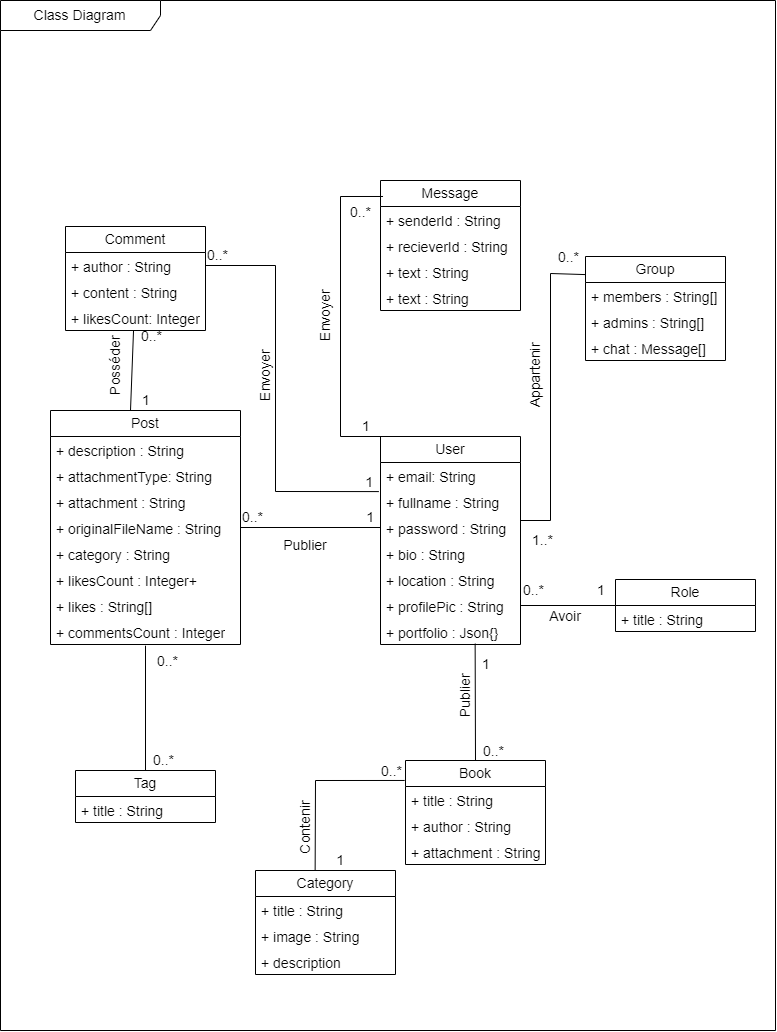

The diagram above was exported from draw.io. Its source (the exported page's mxGraphModel, read from the mxfile embedded in the PNG):
<mxGraphModel dx="1109" dy="1904" grid="1" gridSize="10" guides="1" tooltips="1" connect="1" arrows="1" fold="1" page="1" pageScale="1" pageWidth="850" pageHeight="1100" background="#FFFFFF" math="0" shadow="0">
  <root>
    <mxCell id="0" />
    <mxCell id="1" parent="0" />
    <mxCell id="2" value="Class Diagram" style="shape=umlFrame;whiteSpace=wrap;html=1;pointerEvents=0;recursiveResize=0;container=1;collapsible=0;width=160;fillColor=#FFFFFF;fontSize=14;" parent="1" vertex="1">
      <mxGeometry x="45" y="-1080" width="775" height="1030" as="geometry" />
    </mxCell>
    <mxCell id="3" value="User" style="swimlane;fontStyle=0;childLayout=stackLayout;horizontal=1;startSize=26;fillColor=none;horizontalStack=0;resizeParent=1;resizeParentMax=0;resizeLast=0;collapsible=1;marginBottom=0;whiteSpace=wrap;html=1;fontSize=14;" parent="2" vertex="1">
      <mxGeometry x="380" y="436" width="140" height="208" as="geometry" />
    </mxCell>
    <mxCell id="4" value="+ email: String" style="text;strokeColor=none;fillColor=none;align=left;verticalAlign=top;spacingLeft=4;spacingRight=4;overflow=hidden;rotatable=0;points=[[0,0.5],[1,0.5]];portConstraint=eastwest;whiteSpace=wrap;html=1;fontSize=14;" parent="3" vertex="1">
      <mxGeometry y="26" width="140" height="26" as="geometry" />
    </mxCell>
    <mxCell id="5" value="+ fullname : String" style="text;strokeColor=none;fillColor=none;align=left;verticalAlign=top;spacingLeft=4;spacingRight=4;overflow=hidden;rotatable=0;points=[[0,0.5],[1,0.5]];portConstraint=eastwest;whiteSpace=wrap;html=1;fontSize=14;" parent="3" vertex="1">
      <mxGeometry y="52" width="140" height="26" as="geometry" />
    </mxCell>
    <mxCell id="9" value="+ password : String" style="text;strokeColor=none;fillColor=none;align=left;verticalAlign=top;spacingLeft=4;spacingRight=4;overflow=hidden;rotatable=0;points=[[0,0.5],[1,0.5]];portConstraint=eastwest;whiteSpace=wrap;html=1;fontSize=14;" parent="3" vertex="1">
      <mxGeometry y="78" width="140" height="26" as="geometry" />
    </mxCell>
    <mxCell id="10" value="+ bio : String" style="text;strokeColor=none;fillColor=none;align=left;verticalAlign=top;spacingLeft=4;spacingRight=4;overflow=hidden;rotatable=0;points=[[0,0.5],[1,0.5]];portConstraint=eastwest;whiteSpace=wrap;html=1;fontSize=14;" parent="3" vertex="1">
      <mxGeometry y="104" width="140" height="26" as="geometry" />
    </mxCell>
    <mxCell id="12" value="+ location : String" style="text;strokeColor=none;fillColor=none;align=left;verticalAlign=top;spacingLeft=4;spacingRight=4;overflow=hidden;rotatable=0;points=[[0,0.5],[1,0.5]];portConstraint=eastwest;whiteSpace=wrap;html=1;fontSize=14;" parent="3" vertex="1">
      <mxGeometry y="130" width="140" height="26" as="geometry" />
    </mxCell>
    <mxCell id="14" value="+ profilePic : String" style="text;strokeColor=none;fillColor=none;align=left;verticalAlign=top;spacingLeft=4;spacingRight=4;overflow=hidden;rotatable=0;points=[[0,0.5],[1,0.5]];portConstraint=eastwest;whiteSpace=wrap;html=1;fontSize=14;" parent="3" vertex="1">
      <mxGeometry y="156" width="140" height="26" as="geometry" />
    </mxCell>
    <mxCell id="15" value="+ portfolio : Json{}" style="text;strokeColor=none;fillColor=none;align=left;verticalAlign=top;spacingLeft=4;spacingRight=4;overflow=hidden;rotatable=0;points=[[0,0.5],[1,0.5]];portConstraint=eastwest;whiteSpace=wrap;html=1;fontSize=14;" parent="3" vertex="1">
      <mxGeometry y="182" width="140" height="26" as="geometry" />
    </mxCell>
    <mxCell id="20" value="Post" style="swimlane;fontStyle=0;childLayout=stackLayout;horizontal=1;startSize=26;fillColor=none;horizontalStack=0;resizeParent=1;resizeParentMax=0;resizeLast=0;collapsible=1;marginBottom=0;whiteSpace=wrap;html=1;fontSize=14;" parent="2" vertex="1">
      <mxGeometry x="50" y="410" width="190" height="234" as="geometry" />
    </mxCell>
    <mxCell id="83" value="" style="endArrow=none;html=1;rounded=0;fontSize=14;" parent="20" target="30" edge="1">
      <mxGeometry relative="1" as="geometry">
        <mxPoint x="80" as="sourcePoint" />
        <mxPoint x="240" as="targetPoint" />
      </mxGeometry>
    </mxCell>
    <mxCell id="84" value="1" style="resizable=0;html=1;whiteSpace=wrap;align=left;verticalAlign=bottom;fontSize=14;" parent="83" connectable="0" vertex="1">
      <mxGeometry x="-1" relative="1" as="geometry">
        <mxPoint x="10" as="offset" />
      </mxGeometry>
    </mxCell>
    <mxCell id="85" value="0..*" style="resizable=0;html=1;whiteSpace=wrap;align=right;verticalAlign=bottom;fontSize=14;" parent="83" connectable="0" vertex="1">
      <mxGeometry x="1" relative="1" as="geometry">
        <mxPoint x="30" y="16" as="offset" />
      </mxGeometry>
    </mxCell>
    <mxCell id="21" value="+ description : String" style="text;strokeColor=none;fillColor=none;align=left;verticalAlign=top;spacingLeft=4;spacingRight=4;overflow=hidden;rotatable=0;points=[[0,0.5],[1,0.5]];portConstraint=eastwest;whiteSpace=wrap;html=1;fontSize=14;" parent="20" vertex="1">
      <mxGeometry y="26" width="190" height="26" as="geometry" />
    </mxCell>
    <mxCell id="22" value="+ attachmentType: String" style="text;strokeColor=none;fillColor=none;align=left;verticalAlign=top;spacingLeft=4;spacingRight=4;overflow=hidden;rotatable=0;points=[[0,0.5],[1,0.5]];portConstraint=eastwest;whiteSpace=wrap;html=1;fontSize=14;" parent="20" vertex="1">
      <mxGeometry y="52" width="190" height="26" as="geometry" />
    </mxCell>
    <mxCell id="23" value="+ attachment : String" style="text;strokeColor=none;fillColor=none;align=left;verticalAlign=top;spacingLeft=4;spacingRight=4;overflow=hidden;rotatable=0;points=[[0,0.5],[1,0.5]];portConstraint=eastwest;whiteSpace=wrap;html=1;fontSize=14;" parent="20" vertex="1">
      <mxGeometry y="78" width="190" height="26" as="geometry" />
    </mxCell>
    <mxCell id="24" value="+ originalFileName : String" style="text;strokeColor=none;fillColor=none;align=left;verticalAlign=top;spacingLeft=4;spacingRight=4;overflow=hidden;rotatable=0;points=[[0,0.5],[1,0.5]];portConstraint=eastwest;whiteSpace=wrap;html=1;fontSize=14;" parent="20" vertex="1">
      <mxGeometry y="104" width="190" height="26" as="geometry" />
    </mxCell>
    <mxCell id="25" value="+ category : String" style="text;strokeColor=none;fillColor=none;align=left;verticalAlign=top;spacingLeft=4;spacingRight=4;overflow=hidden;rotatable=0;points=[[0,0.5],[1,0.5]];portConstraint=eastwest;whiteSpace=wrap;html=1;fontSize=14;" parent="20" vertex="1">
      <mxGeometry y="130" width="190" height="26" as="geometry" />
    </mxCell>
    <mxCell id="26" value="+ likesCount : Integer+" style="text;strokeColor=none;fillColor=none;align=left;verticalAlign=top;spacingLeft=4;spacingRight=4;overflow=hidden;rotatable=0;points=[[0,0.5],[1,0.5]];portConstraint=eastwest;whiteSpace=wrap;html=1;fontSize=14;" parent="20" vertex="1">
      <mxGeometry y="156" width="190" height="26" as="geometry" />
    </mxCell>
    <mxCell id="27" value="+ likes : String[]" style="text;strokeColor=none;fillColor=none;align=left;verticalAlign=top;spacingLeft=4;spacingRight=4;overflow=hidden;rotatable=0;points=[[0,0.5],[1,0.5]];portConstraint=eastwest;whiteSpace=wrap;html=1;fontSize=14;" parent="20" vertex="1">
      <mxGeometry y="182" width="190" height="26" as="geometry" />
    </mxCell>
    <mxCell id="28" value="+ commentsCount : Integer" style="text;strokeColor=none;fillColor=none;align=left;verticalAlign=top;spacingLeft=4;spacingRight=4;overflow=hidden;rotatable=0;points=[[0,0.5],[1,0.5]];portConstraint=eastwest;whiteSpace=wrap;html=1;fontSize=14;" parent="20" vertex="1">
      <mxGeometry y="208" width="190" height="26" as="geometry" />
    </mxCell>
    <mxCell id="30" value="Comment" style="swimlane;fontStyle=0;childLayout=stackLayout;horizontal=1;startSize=26;fillColor=none;horizontalStack=0;resizeParent=1;resizeParentMax=0;resizeLast=0;collapsible=1;marginBottom=0;whiteSpace=wrap;html=1;fontSize=14;" parent="2" vertex="1">
      <mxGeometry x="65" y="226" width="140" height="104" as="geometry" />
    </mxCell>
    <mxCell id="32" value="+ author : String" style="text;strokeColor=none;fillColor=none;align=left;verticalAlign=top;spacingLeft=4;spacingRight=4;overflow=hidden;rotatable=0;points=[[0,0.5],[1,0.5]];portConstraint=eastwest;whiteSpace=wrap;html=1;fontSize=14;" parent="30" vertex="1">
      <mxGeometry y="26" width="140" height="26" as="geometry" />
    </mxCell>
    <mxCell id="31" value="+ content : String" style="text;strokeColor=none;fillColor=none;align=left;verticalAlign=top;spacingLeft=4;spacingRight=4;overflow=hidden;rotatable=0;points=[[0,0.5],[1,0.5]];portConstraint=eastwest;whiteSpace=wrap;html=1;fontSize=14;" parent="30" vertex="1">
      <mxGeometry y="52" width="140" height="26" as="geometry" />
    </mxCell>
    <mxCell id="33" value="+ likesCount: Integer" style="text;strokeColor=none;fillColor=none;align=left;verticalAlign=top;spacingLeft=4;spacingRight=4;overflow=hidden;rotatable=0;points=[[0,0.5],[1,0.5]];portConstraint=eastwest;whiteSpace=wrap;html=1;fontSize=14;" parent="30" vertex="1">
      <mxGeometry y="78" width="140" height="26" as="geometry" />
    </mxCell>
    <mxCell id="34" value="Group" style="swimlane;fontStyle=0;childLayout=stackLayout;horizontal=1;startSize=26;fillColor=none;horizontalStack=0;resizeParent=1;resizeParentMax=0;resizeLast=0;collapsible=1;marginBottom=0;whiteSpace=wrap;html=1;fontSize=14;" parent="2" vertex="1">
      <mxGeometry x="585" y="256" width="140" height="104" as="geometry" />
    </mxCell>
    <mxCell id="38" value="+ members : String[]" style="text;strokeColor=none;fillColor=none;align=left;verticalAlign=top;spacingLeft=4;spacingRight=4;overflow=hidden;rotatable=0;points=[[0,0.5],[1,0.5]];portConstraint=eastwest;whiteSpace=wrap;html=1;fontSize=14;" parent="34" vertex="1">
      <mxGeometry y="26" width="140" height="26" as="geometry" />
    </mxCell>
    <mxCell id="37" value="+ admins : String[]" style="text;strokeColor=none;fillColor=none;align=left;verticalAlign=top;spacingLeft=4;spacingRight=4;overflow=hidden;rotatable=0;points=[[0,0.5],[1,0.5]];portConstraint=eastwest;whiteSpace=wrap;html=1;fontSize=14;" parent="34" vertex="1">
      <mxGeometry y="52" width="140" height="26" as="geometry" />
    </mxCell>
    <mxCell id="36" value="+ chat : Message[]" style="text;strokeColor=none;fillColor=none;align=left;verticalAlign=top;spacingLeft=4;spacingRight=4;overflow=hidden;rotatable=0;points=[[0,0.5],[1,0.5]];portConstraint=eastwest;whiteSpace=wrap;html=1;fontSize=14;" parent="34" vertex="1">
      <mxGeometry y="78" width="140" height="26" as="geometry" />
    </mxCell>
    <mxCell id="39" value="Message" style="swimlane;fontStyle=0;childLayout=stackLayout;horizontal=1;startSize=26;fillColor=none;horizontalStack=0;resizeParent=1;resizeParentMax=0;resizeLast=0;collapsible=1;marginBottom=0;whiteSpace=wrap;html=1;fontSize=14;" parent="2" vertex="1">
      <mxGeometry x="380" y="180" width="140" height="130" as="geometry" />
    </mxCell>
    <mxCell id="40" value="+ senderId : String" style="text;strokeColor=none;fillColor=none;align=left;verticalAlign=top;spacingLeft=4;spacingRight=4;overflow=hidden;rotatable=0;points=[[0,0.5],[1,0.5]];portConstraint=eastwest;whiteSpace=wrap;html=1;fontSize=14;" parent="39" vertex="1">
      <mxGeometry y="26" width="140" height="26" as="geometry" />
    </mxCell>
    <mxCell id="41" value="+ recieverId : String" style="text;strokeColor=none;fillColor=none;align=left;verticalAlign=top;spacingLeft=4;spacingRight=4;overflow=hidden;rotatable=0;points=[[0,0.5],[1,0.5]];portConstraint=eastwest;whiteSpace=wrap;html=1;fontSize=14;" parent="39" vertex="1">
      <mxGeometry y="52" width="140" height="26" as="geometry" />
    </mxCell>
    <mxCell id="42" value="+ text : String" style="text;strokeColor=none;fillColor=none;align=left;verticalAlign=top;spacingLeft=4;spacingRight=4;overflow=hidden;rotatable=0;points=[[0,0.5],[1,0.5]];portConstraint=eastwest;whiteSpace=wrap;html=1;fontSize=14;" parent="39" vertex="1">
      <mxGeometry y="78" width="140" height="26" as="geometry" />
    </mxCell>
    <mxCell id="95" value="+ text : String" style="text;strokeColor=none;fillColor=none;align=left;verticalAlign=top;spacingLeft=4;spacingRight=4;overflow=hidden;rotatable=0;points=[[0,0.5],[1,0.5]];portConstraint=eastwest;whiteSpace=wrap;html=1;fontSize=14;" parent="39" vertex="1">
      <mxGeometry y="104" width="140" height="26" as="geometry" />
    </mxCell>
    <mxCell id="43" value="Tag" style="swimlane;fontStyle=0;childLayout=stackLayout;horizontal=1;startSize=26;fillColor=none;horizontalStack=0;resizeParent=1;resizeParentMax=0;resizeLast=0;collapsible=1;marginBottom=0;whiteSpace=wrap;html=1;fontSize=14;" parent="2" vertex="1">
      <mxGeometry x="75" y="770" width="140" height="52" as="geometry" />
    </mxCell>
    <mxCell id="45" value="+ title : String" style="text;strokeColor=none;fillColor=none;align=left;verticalAlign=top;spacingLeft=4;spacingRight=4;overflow=hidden;rotatable=0;points=[[0,0.5],[1,0.5]];portConstraint=eastwest;whiteSpace=wrap;html=1;fontSize=14;" parent="43" vertex="1">
      <mxGeometry y="26" width="140" height="26" as="geometry" />
    </mxCell>
    <mxCell id="47" value="Role" style="swimlane;fontStyle=0;childLayout=stackLayout;horizontal=1;startSize=26;fillColor=none;horizontalStack=0;resizeParent=1;resizeParentMax=0;resizeLast=0;collapsible=1;marginBottom=0;whiteSpace=wrap;html=1;fontSize=14;" parent="2" vertex="1">
      <mxGeometry x="615" y="579" width="140" height="52" as="geometry" />
    </mxCell>
    <mxCell id="48" value="+ title : String" style="text;strokeColor=none;fillColor=none;align=left;verticalAlign=top;spacingLeft=4;spacingRight=4;overflow=hidden;rotatable=0;points=[[0,0.5],[1,0.5]];portConstraint=eastwest;whiteSpace=wrap;html=1;fontSize=14;" parent="47" vertex="1">
      <mxGeometry y="26" width="140" height="26" as="geometry" />
    </mxCell>
    <mxCell id="68" value="" style="endArrow=none;html=1;rounded=0;exitX=1;exitY=0.5;exitDx=0;exitDy=0;entryX=0;entryY=0.5;entryDx=0;entryDy=0;fontSize=14;" parent="2" source="24" target="9" edge="1">
      <mxGeometry relative="1" as="geometry">
        <mxPoint x="230" y="610" as="sourcePoint" />
        <mxPoint x="390" y="610" as="targetPoint" />
      </mxGeometry>
    </mxCell>
    <mxCell id="69" value="0..*" style="resizable=0;html=1;whiteSpace=wrap;align=left;verticalAlign=bottom;fontSize=14;" parent="68" connectable="0" vertex="1">
      <mxGeometry x="-1" relative="1" as="geometry" />
    </mxCell>
    <mxCell id="70" value="1" style="resizable=0;html=1;whiteSpace=wrap;align=right;verticalAlign=bottom;fontSize=14;" parent="68" connectable="0" vertex="1">
      <mxGeometry x="1" relative="1" as="geometry">
        <mxPoint x="-5" as="offset" />
      </mxGeometry>
    </mxCell>
    <mxCell id="80" value="" style="endArrow=none;html=1;rounded=0;entryX=0.5;entryY=0;entryDx=0;entryDy=0;exitX=0.5;exitY=1.046;exitDx=0;exitDy=0;exitPerimeter=0;fontSize=14;" parent="2" source="28" target="43" edge="1">
      <mxGeometry relative="1" as="geometry">
        <mxPoint x="290" y="660" as="sourcePoint" />
        <mxPoint x="50" y="728.5714285714287" as="targetPoint" />
      </mxGeometry>
    </mxCell>
    <mxCell id="81" value="0..*" style="resizable=0;html=1;whiteSpace=wrap;align=left;verticalAlign=bottom;fontSize=14;" parent="80" connectable="0" vertex="1">
      <mxGeometry x="-1" relative="1" as="geometry">
        <mxPoint x="10" y="25" as="offset" />
      </mxGeometry>
    </mxCell>
    <mxCell id="82" value="0..*" style="resizable=0;html=1;whiteSpace=wrap;align=right;verticalAlign=bottom;fontSize=14;" parent="80" connectable="0" vertex="1">
      <mxGeometry x="1" relative="1" as="geometry">
        <mxPoint x="30" as="offset" />
      </mxGeometry>
    </mxCell>
    <mxCell id="89" value="" style="endArrow=none;html=1;rounded=0;entryX=0.018;entryY=0.123;entryDx=0;entryDy=0;entryPerimeter=0;fontSize=14;" parent="2" target="39" edge="1">
      <mxGeometry relative="1" as="geometry">
        <mxPoint x="383" y="436" as="sourcePoint" />
        <mxPoint x="620" y="410" as="targetPoint" />
        <Array as="points">
          <mxPoint x="340" y="436" />
          <mxPoint x="340" y="196" />
        </Array>
      </mxGeometry>
    </mxCell>
    <mxCell id="90" value="1" style="resizable=0;html=1;whiteSpace=wrap;align=left;verticalAlign=bottom;fontSize=14;" parent="89" connectable="0" vertex="1">
      <mxGeometry x="-1" relative="1" as="geometry">
        <mxPoint x="-23" as="offset" />
      </mxGeometry>
    </mxCell>
    <mxCell id="91" value="0..*" style="resizable=0;html=1;whiteSpace=wrap;align=right;verticalAlign=bottom;fontSize=14;" parent="89" connectable="0" vertex="1">
      <mxGeometry x="1" relative="1" as="geometry">
        <mxPoint x="-11" y="26" as="offset" />
      </mxGeometry>
    </mxCell>
    <mxCell id="96" value="" style="endArrow=none;html=1;rounded=0;entryX=0.003;entryY=0.174;entryDx=0;entryDy=0;entryPerimeter=0;fontSize=14;" parent="2" target="34" edge="1">
      <mxGeometry relative="1" as="geometry">
        <mxPoint x="520" y="520" as="sourcePoint" />
        <mxPoint x="680" y="520" as="targetPoint" />
        <Array as="points">
          <mxPoint x="550" y="520" />
          <mxPoint x="550" y="273" />
        </Array>
      </mxGeometry>
    </mxCell>
    <mxCell id="97" value="1..*" style="resizable=0;html=1;whiteSpace=wrap;align=left;verticalAlign=bottom;fontSize=14;" parent="96" connectable="0" vertex="1">
      <mxGeometry x="-1" relative="1" as="geometry">
        <mxPoint x="10" y="30" as="offset" />
      </mxGeometry>
    </mxCell>
    <mxCell id="98" value="0..*" style="resizable=0;html=1;whiteSpace=wrap;align=right;verticalAlign=bottom;fontSize=14;" parent="96" connectable="0" vertex="1">
      <mxGeometry x="1" relative="1" as="geometry">
        <mxPoint x="-6" y="-8" as="offset" />
      </mxGeometry>
    </mxCell>
    <mxCell id="99" value="Book" style="swimlane;fontStyle=0;childLayout=stackLayout;horizontal=1;startSize=26;fillColor=none;horizontalStack=0;resizeParent=1;resizeParentMax=0;resizeLast=0;collapsible=1;marginBottom=0;whiteSpace=wrap;html=1;fontSize=14;" parent="2" vertex="1">
      <mxGeometry x="405" y="760" width="140" height="104" as="geometry" />
    </mxCell>
    <mxCell id="100" value="+ title : String" style="text;strokeColor=none;fillColor=none;align=left;verticalAlign=top;spacingLeft=4;spacingRight=4;overflow=hidden;rotatable=0;points=[[0,0.5],[1,0.5]];portConstraint=eastwest;whiteSpace=wrap;html=1;fontSize=14;" parent="99" vertex="1">
      <mxGeometry y="26" width="140" height="26" as="geometry" />
    </mxCell>
    <mxCell id="101" value="+ author : String" style="text;strokeColor=none;fillColor=none;align=left;verticalAlign=top;spacingLeft=4;spacingRight=4;overflow=hidden;rotatable=0;points=[[0,0.5],[1,0.5]];portConstraint=eastwest;whiteSpace=wrap;html=1;fontSize=14;" parent="99" vertex="1">
      <mxGeometry y="52" width="140" height="26" as="geometry" />
    </mxCell>
    <mxCell id="102" value="+ attachment : String" style="text;strokeColor=none;fillColor=none;align=left;verticalAlign=top;spacingLeft=4;spacingRight=4;overflow=hidden;rotatable=0;points=[[0,0.5],[1,0.5]];portConstraint=eastwest;whiteSpace=wrap;html=1;fontSize=14;" parent="99" vertex="1">
      <mxGeometry y="78" width="140" height="26" as="geometry" />
    </mxCell>
    <mxCell id="71" value="" style="endArrow=none;html=1;rounded=0;entryX=1;entryY=0.5;entryDx=0;entryDy=0;exitX=0;exitY=0.5;exitDx=0;exitDy=0;fontSize=14;" parent="2" source="47" target="14" edge="1">
      <mxGeometry relative="1" as="geometry">
        <mxPoint x="695" y="580" as="sourcePoint" />
        <mxPoint x="855" y="580" as="targetPoint" />
      </mxGeometry>
    </mxCell>
    <mxCell id="72" value="1" style="resizable=0;html=1;whiteSpace=wrap;align=left;verticalAlign=bottom;fontSize=14;" parent="71" connectable="0" vertex="1">
      <mxGeometry x="-1" relative="1" as="geometry">
        <mxPoint x="-20" y="-5" as="offset" />
      </mxGeometry>
    </mxCell>
    <mxCell id="73" value="0..*" style="resizable=0;html=1;whiteSpace=wrap;align=right;verticalAlign=bottom;fontSize=14;" parent="71" connectable="0" vertex="1">
      <mxGeometry x="1" relative="1" as="geometry">
        <mxPoint x="25" y="-5" as="offset" />
      </mxGeometry>
    </mxCell>
    <mxCell id="105" value="" style="endArrow=none;html=1;rounded=0;entryX=0.5;entryY=0;entryDx=0;entryDy=0;exitX=0.676;exitY=0.967;exitDx=0;exitDy=0;exitPerimeter=0;fontSize=14;" parent="2" source="15" target="99" edge="1">
      <mxGeometry relative="1" as="geometry">
        <mxPoint x="455" y="670" as="sourcePoint" />
        <mxPoint x="465" y="720" as="targetPoint" />
      </mxGeometry>
    </mxCell>
    <mxCell id="106" value="1" style="resizable=0;html=1;whiteSpace=wrap;align=left;verticalAlign=bottom;fontSize=14;" parent="105" connectable="0" vertex="1">
      <mxGeometry x="-1" relative="1" as="geometry">
        <mxPoint x="5" y="30" as="offset" />
      </mxGeometry>
    </mxCell>
    <mxCell id="107" value="0..*" style="resizable=0;html=1;whiteSpace=wrap;align=right;verticalAlign=bottom;fontSize=14;" parent="105" connectable="0" vertex="1">
      <mxGeometry x="1" relative="1" as="geometry">
        <mxPoint x="30" as="offset" />
      </mxGeometry>
    </mxCell>
    <mxCell id="108" value="Category" style="swimlane;fontStyle=0;childLayout=stackLayout;horizontal=1;startSize=26;fillColor=none;horizontalStack=0;resizeParent=1;resizeParentMax=0;resizeLast=0;collapsible=1;marginBottom=0;whiteSpace=wrap;html=1;fontSize=14;" parent="2" vertex="1">
      <mxGeometry x="255" y="870" width="140" height="104" as="geometry" />
    </mxCell>
    <mxCell id="109" value="+ title : String" style="text;strokeColor=none;fillColor=none;align=left;verticalAlign=top;spacingLeft=4;spacingRight=4;overflow=hidden;rotatable=0;points=[[0,0.5],[1,0.5]];portConstraint=eastwest;whiteSpace=wrap;html=1;fontSize=14;" parent="108" vertex="1">
      <mxGeometry y="26" width="140" height="26" as="geometry" />
    </mxCell>
    <mxCell id="110" value="+ image : String" style="text;strokeColor=none;fillColor=none;align=left;verticalAlign=top;spacingLeft=4;spacingRight=4;overflow=hidden;rotatable=0;points=[[0,0.5],[1,0.5]];portConstraint=eastwest;whiteSpace=wrap;html=1;fontSize=14;" parent="108" vertex="1">
      <mxGeometry y="52" width="140" height="26" as="geometry" />
    </mxCell>
    <mxCell id="111" value="+ description" style="text;strokeColor=none;fillColor=none;align=left;verticalAlign=top;spacingLeft=4;spacingRight=4;overflow=hidden;rotatable=0;points=[[0,0.5],[1,0.5]];portConstraint=eastwest;whiteSpace=wrap;html=1;fontSize=14;" parent="108" vertex="1">
      <mxGeometry y="78" width="140" height="26" as="geometry" />
    </mxCell>
    <mxCell id="112" value="" style="endArrow=none;html=1;rounded=0;entryX=0.426;entryY=-0.004;entryDx=0;entryDy=0;exitX=-0.006;exitY=0.192;exitDx=0;exitDy=0;entryPerimeter=0;exitPerimeter=0;fontSize=14;" parent="2" source="99" target="108" edge="1">
      <mxGeometry relative="1" as="geometry">
        <mxPoint x="309.5" y="754.5" as="sourcePoint" />
        <mxPoint x="309.5" y="869.5" as="targetPoint" />
        <Array as="points">
          <mxPoint x="315" y="780" />
        </Array>
      </mxGeometry>
    </mxCell>
    <mxCell id="113" value="0..*" style="resizable=0;html=1;whiteSpace=wrap;align=left;verticalAlign=bottom;fontSize=14;" parent="112" connectable="0" vertex="1">
      <mxGeometry x="-1" relative="1" as="geometry">
        <mxPoint x="-25" y="1" as="offset" />
      </mxGeometry>
    </mxCell>
    <mxCell id="114" value="1" style="resizable=0;html=1;whiteSpace=wrap;align=right;verticalAlign=bottom;fontSize=14;" parent="112" connectable="0" vertex="1">
      <mxGeometry x="1" relative="1" as="geometry">
        <mxPoint x="30" as="offset" />
      </mxGeometry>
    </mxCell>
    <mxCell id="115" value="Envoyer" style="text;html=1;align=center;verticalAlign=middle;whiteSpace=wrap;rounded=0;rotation=-90;fontSize=14;" parent="2" vertex="1">
      <mxGeometry x="295" y="300" width="60" height="30" as="geometry" />
    </mxCell>
    <mxCell id="116" value="Posséder" style="text;html=1;align=center;verticalAlign=middle;whiteSpace=wrap;rounded=0;rotation=-90;fontSize=14;" parent="2" vertex="1">
      <mxGeometry x="85" y="350" width="60" height="30" as="geometry" />
    </mxCell>
    <mxCell id="117" value="Appartenir" style="text;html=1;align=center;verticalAlign=middle;whiteSpace=wrap;rounded=0;rotation=-90;fontSize=14;" parent="2" vertex="1">
      <mxGeometry x="505" y="360" width="60" height="30" as="geometry" />
    </mxCell>
    <mxCell id="118" value="Publier" style="text;html=1;align=center;verticalAlign=middle;whiteSpace=wrap;rounded=0;rotation=-90;fontSize=14;" parent="2" vertex="1">
      <mxGeometry x="435" y="680" width="60" height="30" as="geometry" />
    </mxCell>
    <mxCell id="119" value="Publier" style="text;html=1;align=center;verticalAlign=middle;whiteSpace=wrap;rounded=0;rotation=0;fontSize=14;" parent="2" vertex="1">
      <mxGeometry x="275" y="530" width="60" height="30" as="geometry" />
    </mxCell>
    <mxCell id="120" value="" style="endArrow=none;html=1;rounded=0;exitX=1;exitY=0.5;exitDx=0;exitDy=0;entryX=-0.012;entryY=0.119;entryDx=0;entryDy=0;entryPerimeter=0;fontSize=14;" parent="2" target="5" edge="1" source="32">
      <mxGeometry relative="1" as="geometry">
        <mxPoint x="230" y="280" as="sourcePoint" />
        <mxPoint x="370" y="280" as="targetPoint" />
        <Array as="points">
          <mxPoint x="275" y="265" />
          <mxPoint x="275" y="491" />
        </Array>
      </mxGeometry>
    </mxCell>
    <mxCell id="121" value="0..*" style="resizable=0;html=1;whiteSpace=wrap;align=left;verticalAlign=bottom;fontSize=14;" parent="120" connectable="0" vertex="1">
      <mxGeometry x="-1" relative="1" as="geometry" />
    </mxCell>
    <mxCell id="122" value="1" style="resizable=0;html=1;whiteSpace=wrap;align=right;verticalAlign=bottom;fontSize=14;" parent="120" connectable="0" vertex="1">
      <mxGeometry x="1" relative="1" as="geometry">
        <mxPoint x="-5" as="offset" />
      </mxGeometry>
    </mxCell>
    <mxCell id="123" value="Envoyer" style="text;html=1;align=center;verticalAlign=middle;whiteSpace=wrap;rounded=0;rotation=-90;fontSize=14;" parent="2" vertex="1">
      <mxGeometry x="235" y="360" width="60" height="30" as="geometry" />
    </mxCell>
    <mxCell id="124" value="Contenir" style="text;html=1;align=center;verticalAlign=middle;whiteSpace=wrap;rounded=0;rotation=-90;fontSize=14;" parent="2" vertex="1">
      <mxGeometry x="275" y="812" width="60" height="30" as="geometry" />
    </mxCell>
    <mxCell id="125" value="Avoir" style="text;html=1;align=center;verticalAlign=middle;whiteSpace=wrap;rounded=0;rotation=0;fontSize=14;" parent="2" vertex="1">
      <mxGeometry x="535" y="601" width="60" height="30" as="geometry" />
    </mxCell>
  </root>
</mxGraphModel>